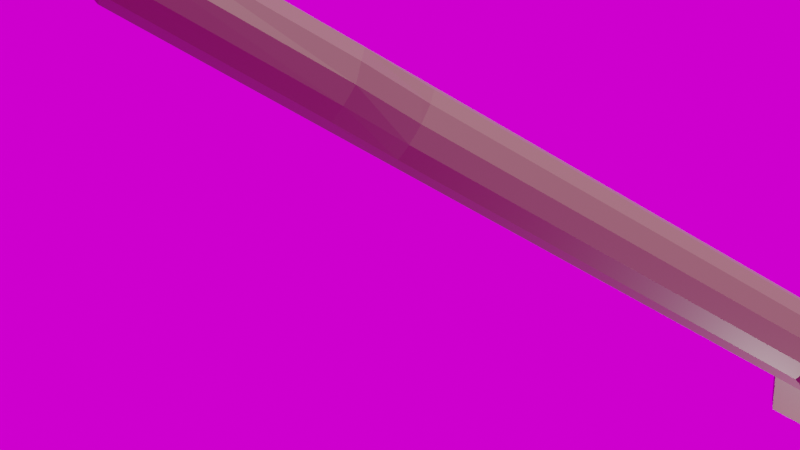 # Source: RachitaJain_500063516_Exp7.blend  (saved by Blender 2.83.20; exported with 4.5.12 LTS)
import bpy
from mathutils import Matrix  # noqa: F401  (used for matrix-valued properties, if any)

bpy.ops.wm.read_factory_settings(use_empty=True)
scene = bpy.context.scene
scene.name = 'Scene'

# ---- collections
col_collection = bpy.data.collections.new('Collection'); scene.collection.children.link(col_collection)

# ---- images (referenced by path relative to the original .blend; pixels are not part of the script)
import os
ASSET_DIR = os.environ.get("B2B_ASSET_DIR", "")  # directory of the original .blend (textures are referenced by path, not embedded)
HERE = os.path.dirname(os.path.abspath(__file__))  # packed textures are extracted next to this script under _unpacked/

def load_image(name, relpath, width, height, colorspace="sRGB"):
    """Load a texture the original file referenced (path relative to the .blend, or extracted next to this script)."""
    p = next((c for c in (os.path.join(HERE, relpath), os.path.join(ASSET_DIR, relpath)) if relpath and os.path.exists(c)), "")
    if p:
        img = bpy.data.images.load(p, check_existing=True)
        img.name = name
    else:  # same state as the original file: an image datablock whose file is absent (Cycles renders it pink)
        img = bpy.data.images.new(name, width, height)
        img.source = "FILE"
        img.filepath = "//" + (relpath or name)
    img.colorspace_settings.name = colorspace
    return img
img_background_jpg = load_image('background.jpg', 'background.jpg', 1024, 1024, 'sRGB')

# ---- materials (node trees are filled in below, after node groups)
mat_material_001 = bpy.data.materials.new('Material.001')
mat_material_001.use_transparent_shadow = False
mat_material_002 = bpy.data.materials.new('Material.002')
mat_material_002.use_transparent_shadow = False

# ---- material node trees
mat_material_001.use_nodes = True; mat_material_001.node_tree.nodes.clear()
_N = mat_material_001.node_tree.nodes; _L = mat_material_001.node_tree.links
n0 = _N.new('ShaderNodeBsdfPrincipled'); n0.name = 'Principled BSDF'; n0.location = (10, 300)
n0.distribution = 'GGX'
n0.subsurface_method = 'BURLEY'
n0.inputs[0].default_value = (0.143, 0.09453, 0.05714, 1.0)
n0.inputs[3].default_value = 1.45
n0.inputs[27].default_value = (0.0, 0.0, 0.0, 1.0)
n0.inputs[28].default_value = 1.0
n1 = _N.new('ShaderNodeOutputMaterial'); n1.name = 'Material Output'; n1.location = (300, 300)
_L.new(n0.outputs[0], n1.inputs[0])
n1.is_active_output = True
mat_material_002.use_nodes = True; mat_material_002.node_tree.nodes.clear()
_N = mat_material_002.node_tree.nodes; _L = mat_material_002.node_tree.links
n0 = _N.new('ShaderNodeTexGradient'); n0.name = 'Gradient Texture'; n0.location = (7, 258)
n0.gradient_type = 'QUADRATIC_SPHERE'
n1 = _N.new('ShaderNodeTexCoord'); n1.name = 'Texture Coordinate'; n1.location = (-723, 303)
n2 = _N.new('ShaderNodeMapping'); n2.name = 'Mapping'; n2.location = (-283, 320)
n2.width = 240
n2.inputs[1].default_value = (3.0, 3.0, 3.0)
n2.inputs[3].default_value = (-3.0, -3.0, -3.0)
n3 = _N.new('ShaderNodeMath'); n3.name = 'Math'; n3.location = (227, 224)
n3.operation = 'MULTIPLY'
n3.inputs[1].default_value = 220.0
n3.inputs[2].default_value = 0.0
n4 = _N.new('ShaderNodeOutputMaterial'); n4.name = 'Material Output'; n4.location = (953, 278)
n5 = _N.new('ShaderNodeVolumePrincipled'); n5.name = 'Principled Volume'; n5.location = (509, 303)
n5.inputs[0].default_value = (0.5, 0.3776, 0.03548, 1.0)
n6 = _N.new('ShaderNodeVectorMath'); n6.name = 'Vector Math'; n6.location = (-503, 271)
n7 = _N.new('ShaderNodeTexNoise'); n7.name = 'Noise Texture'; n7.location = (-663, 45)
n7.noise_dimensions = '4D'
n7.inputs[2].default_value = 7.0
n8 = _N.new('ShaderNodeObjectInfo'); n8.name = 'Object Info'; n8.location = (-871, 7)
_L.new(n0.outputs[0], n3.inputs[0])
_L.new(n2.outputs[0], n0.inputs[0])
_L.new(n1.outputs[0], n6.inputs[0])
_L.new(n5.outputs[0], n4.inputs[1])
_L.new(n3.outputs[0], n5.inputs[2])
_L.new(n6.outputs[0], n2.inputs[0])
_L.new(n7.outputs[0], n6.inputs[1])
_L.new(n8.outputs[0], n7.inputs[1])
n4.is_active_output = True

# ---- world
world_world_001 = bpy.data.worlds.new('World.001'); scene.world = world_world_001
world_world_001.use_nodes = True; world_world_001.node_tree.nodes.clear()
_N = world_world_001.node_tree.nodes; _L = world_world_001.node_tree.links
n0 = _N.new('ShaderNodeTexEnvironment'); n0.name = 'Environment Texture'; n0.location = (-32, 262)
n0.image = img_background_jpg
n0.interpolation = 'Closest'
n1 = _N.new('ShaderNodeOutputWorld'); n1.name = 'World Output'; n1.location = (300, 300)
_L.new(n0.outputs[0], n1.inputs[0])
n1.is_active_output = True
world_world_001.use_sun_shadow = False
world_world_001.sun_shadow_jitter_overblur = 0.0

# ---- cameras
cam_camera = bpy.data.cameras.new('Camera')
cam_camera.clip_end = 100.0
cam_camera.ortho_scale = 7.314

# ---- lights
light_light = bpy.data.lights.new('Light', 'POINT')
light_light.transmission_factor = 0.0
light_light.energy = 1000.0
light_light.shadow_soft_size = 0.1
light_light.shadow_maximum_resolution = 0.006
light_light.use_absolute_resolution = True
light_sun = bpy.data.lights.new('Sun', 'SUN')
light_sun.transmission_factor = 0.0
light_sun.energy = 3.0
light_sun.shadow_soft_size = 0.125
light_sun_001 = bpy.data.lights.new('Sun.001', 'SUN')
light_sun_001.transmission_factor = 0.0
light_sun_001.energy = 3.0
light_sun_001.shadow_soft_size = 0.125

# ---- meshes
me_cone_001 = bpy.data.meshes.new('Cone.001')
me_cone_001.from_pydata([(0.0, 1.0, -1.0), (0.5, 0.866, -1.0), (0.866, 0.5, -1.0), (1.0, -4.371e-08, -1.0), (0.866, -0.5, -1.0), (0.5, -0.866, -1.0), (0.0, 0.0, 1.0), (1.51e-07, -1.0, -1.0), (-0.5, -0.866, -1.0), (-0.866, -0.5, -1.0), (-1.0, -4.649e-07, -1.0), (-0.866, 0.5, -1.0), (-0.5, 0.866, -1.0), (3.725e-07, 0.9368, -5.425), (0.5, 0.8113, -5.425), (0.866, 0.4684, -5.425), (1.0, -4.428e-08, -5.425), (0.866, -0.4684, -5.425), (0.5, -0.8113, -5.425), (5.215e-07, -0.9368, -5.425), (-0.5, -0.866, -5.332), (-0.866, -0.5, -5.332), (-1.0, -4.649e-07, -5.332), (-0.866, 0.5, -5.332), (-0.5, 0.866, -5.332), (1.937e-07, 0.6754, -6.843), (0.5, 0.5849, -6.843), (0.866, 0.3377, -6.843), (1.0, -7.767e-08, -6.843), (0.866, -0.3377, -6.843), (0.5, -0.5849, -6.843), (3.427e-07, -0.6754, -6.843), (-0.5, -0.5849, -6.843), (-0.866, -0.3377, -6.843), (-1.0, -3.621e-07, -6.843), (-0.866, 0.3377, -6.843), (-0.5, 0.5849, -6.843), (2.575e-06, 0.6754, -16.26), (0.5, 0.5849, -16.26), (0.866, 0.3377, -16.26), (1.0, -7.767e-08, -16.26), (0.866, -0.3377, -16.26), (0.5, -0.5849, -16.26), (2.724e-06, -0.6754, -16.26), (-0.5, -0.5849, -16.26), (-0.866, -0.3377, -16.26), (-1.0, -3.621e-07, -16.26), (-0.866, 0.3377, -16.26), (-0.5, 0.5849, -16.26), (-3.587e-06, 0.6754, -22.35), (0.5, 0.5849, -22.35), (0.866, 0.3377, -22.35), (1.0, -7.767e-08, -22.35), (0.866, -0.3377, -22.35), (0.5, -0.5849, -22.35), (-3.438e-06, -0.6754, -22.35), (-0.5, -0.5849, -22.35), (-0.866, -0.3377, -22.35), (-1.0, -3.621e-07, -22.35), (-0.866, 0.3377, -22.35), (-0.5, 0.5849, -22.35), (1.623, -1.178, -17.17), (1.367, -1.351, -17.17), (1.623, -1.178, -21.44), (1.367, -1.351, -21.44), (1.367, 1.351, -17.17), (1.623, 1.178, -17.17), (1.367, 1.351, -21.44), (1.623, 1.178, -21.44), (-1.623, 1.178, -17.17), (-1.367, 1.351, -17.17), (-1.623, 1.178, -21.44), (-1.367, 1.351, -21.44), (-1.367, -1.351, -17.17), (-1.623, -1.178, -17.17), (-1.367, -1.351, -21.44), (-1.623, -1.178, -21.44), (-3.01e-06, 0.6754, -22.92), (0.5, 0.5849, -22.92), (0.866, 0.3377, -22.92), (1.0, -7.767e-08, -22.92), (0.866, -0.3377, -22.92), (0.5, -0.5849, -22.92), (-2.861e-06, -0.6754, -22.92), (-0.5, -0.5849, -22.92), (-0.866, -0.3377, -22.92), (-1.0, -3.621e-07, -22.92), (-0.866, 0.3377, -22.92), (-0.5, 0.5849, -22.92), (-3.062e-06, 0.5766, -22.96), (0.4268, 0.4993, -22.96), (0.7393, 0.2883, -22.96), (0.8537, -9.247e-08, -22.96), (0.7393, -0.2883, -22.96), (0.4268, -0.4993, -22.96), (-2.935e-06, -0.5766, -22.96), (-0.4268, -0.4993, -22.96), (-0.7393, -0.2883, -22.96), (-0.8537, -3.353e-07, -22.96), (-0.7393, 0.2883, -22.96), (-0.4268, 0.4993, -22.96), (-9.403e-06, 0.5766, -9.26), (0.4268, 0.4993, -9.26), (0.7393, 0.2883, -9.26), (0.8536, -9.247e-08, -9.26), (0.7393, -0.2883, -9.26), (0.4268, -0.4993, -9.26), (-9.276e-06, -0.5766, -9.26), (-0.4268, -0.4993, -9.26), (-0.7393, -0.2883, -9.26), (-0.8537, -3.353e-07, -9.26), (-0.7393, 0.2883, -9.26), (-0.4268, 0.4993, -9.26)], [], [(0, 6, 1), (1, 6, 2), (2, 6, 3), (3, 6, 4), (4, 6, 5), (5, 6, 7), (7, 6, 8), (8, 6, 9), (9, 6, 10), (10, 6, 11), (11, 6, 12), (12, 6, 0), (0, 1, 14, 13), (16, 17, 29, 28), (3, 4, 17, 16), (7, 8, 20, 19), (9, 10, 22, 21), (11, 12, 24, 23), (2, 3, 16, 15), (5, 7, 19, 18), (4, 5, 18, 17), (8, 9, 21, 20), (12, 0, 13, 24), (10, 11, 23, 22), (1, 2, 15, 14), (29, 30, 42, 41), (23, 24, 36, 35), (13, 14, 26, 25), (20, 21, 33, 32), (17, 18, 30, 29), (24, 13, 25, 36), (14, 15, 27, 26), (21, 22, 34, 33), (18, 19, 31, 30), (15, 16, 28, 27), (22, 23, 35, 34), (19, 20, 32, 31), (57, 56, 75, 76), (36, 25, 37, 48), (26, 27, 39, 38), (33, 34, 46, 45), (30, 31, 43, 42), (27, 28, 40, 39), (34, 35, 47, 46), (31, 32, 44, 43), (28, 29, 41, 40), (35, 36, 48, 47), (25, 26, 38, 37), (32, 33, 45, 44), (52, 53, 81, 80), (42, 54, 64, 62), (48, 37, 49, 60), (39, 51, 68, 66), (45, 46, 58, 57), (42, 43, 55, 54), (39, 40, 52, 51), (46, 47, 59, 58), (43, 44, 56, 55), (40, 41, 53, 52), (59, 47, 69, 71), (37, 38, 50, 49), (61, 62, 64, 63), (54, 53, 63, 64), (53, 41, 61, 63), (41, 42, 62, 61), (65, 66, 68, 67), (51, 50, 67, 68), (38, 39, 66, 65), (50, 38, 65, 67), (69, 70, 72, 71), (60, 59, 71, 72), (47, 48, 70, 69), (48, 60, 72, 70), (73, 74, 76, 75), (44, 45, 74, 73), (45, 57, 76, 74), (56, 44, 73, 75), (79, 80, 92, 91), (59, 60, 88, 87), (49, 50, 78, 77), (56, 57, 85, 84), (53, 54, 82, 81), (60, 49, 77, 88), (50, 51, 79, 78), (57, 58, 86, 85), (54, 55, 83, 82), (51, 52, 80, 79), (58, 59, 87, 86), (55, 56, 84, 83), (94, 95, 107, 106), (86, 87, 99, 98), (83, 84, 96, 95), (80, 81, 93, 92), (87, 88, 100, 99), (77, 78, 90, 89), (84, 85, 97, 96), (81, 82, 94, 93), (88, 77, 89, 100), (78, 79, 91, 90), (85, 86, 98, 97), (82, 83, 95, 94), (101, 102, 103, 104, 105, 106, 107, 108, 109, 110, 111, 112), (91, 92, 104, 103), (98, 99, 111, 110), (95, 96, 108, 107), (92, 93, 105, 104), (99, 100, 112, 111), (89, 90, 102, 101), (96, 97, 109, 108), (93, 94, 106, 105), (100, 89, 101, 112), (90, 91, 103, 102), (97, 98, 110, 109)])
_uv = me_cone_001.uv_layers.new(name='UVMap')
_uv.uv.foreach_set('vector', [0.25, 0.49, 0.25, 0.25, 0.37, 0.4578, 0.37, 0.4578, 0.25, 0.25, 0.4578, 0.37, 0.4578, 0.37, 0.25, 0.25, 0.49, 0.25, 0.49, 0.25, 0.25, 0.25, 0.4578, 0.13, 0.4578, 0.13, 0.25, 0.25, 0.37, 0.04215, 0.37, 0.04215, 0.25, 0.25, 0.25, 0.01, 0.25, 0.01, 0.25, 0.25, 0.13, 0.04215, 0.13, 0.04215, 0.25, 0.25, 0.04215, 0.13, 0.04215, 0.13, 0.25, 0.25, 0.01, 0.25, 0.01, 0.25, 0.25, 0.25, 0.04215, 0.37, 0.04215, 0.37, 0.25, 0.25, 0.13, 0.4578, 0.13, 0.4578, 0.25, 0.25, 0.25, 0.49, 0.25, 0.49, 0.37, 0.4578, 0.37, 0.4578, 0.25, 0.49, 0.49, 0.25, 0.4578, 0.13, 0.4578, 0.13, 0.49, 0.25, 0.49, 0.25, 0.4578, 0.13, 0.4578, 0.13, 0.49, 0.25, 0.25, 0.01, 0.13, 0.04215, 0.13, 0.04215, 0.25, 0.01, 0.04215, 0.13, 0.01, 0.25, 0.01, 0.25, 0.04215, 0.13, 0.04215, 0.37, 0.13, 0.4578, 0.13, 0.4578, 0.04215, 0.37, 0.4578, 0.37, 0.49, 0.25, 0.49, 0.25, 0.4578, 0.37, 0.37, 0.04215, 0.25, 0.01, 0.25, 0.01, 0.37, 0.04215, 0.4578, 0.13, 0.37, 0.04215, 0.37, 0.04215, 0.4578, 0.13, 0.13, 0.04215, 0.04215, 0.13, 0.04215, 0.13, 0.13, 0.04215, 0.13, 0.4578, 0.25, 0.49, 0.25, 0.49, 0.13, 0.4578, 0.01, 0.25, 0.04215, 0.37, 0.04215, 0.37, 0.01, 0.25, 0.37, 0.4578, 0.4578, 0.37, 0.4578, 0.37, 0.37, 0.4578, 0.4578, 0.13, 0.37, 0.04215, 0.37, 0.04215, 0.4578, 0.13, 0.04215, 0.37, 0.13, 0.4578, 0.13, 0.4578, 0.04215, 0.37, 0.25, 0.49, 0.37, 0.4578, 0.37, 0.4578, 0.25, 0.49, 0.13, 0.04215, 0.04215, 0.13, 0.04215, 0.13, 0.13, 0.04215, 0.4578, 0.13, 0.37, 0.04215, 0.37, 0.04215, 0.4578, 0.13, 0.13, 0.4578, 0.25, 0.49, 0.25, 0.49, 0.13, 0.4578, 0.37, 0.4578, 0.4578, 0.37, 0.4578, 0.37, 0.37, 0.4578, 0.04215, 0.13, 0.01, 0.25, 0.01, 0.25, 0.04215, 0.13, 0.37, 0.04215, 0.25, 0.01, 0.25, 0.01, 0.37, 0.04215, 0.4578, 0.37, 0.49, 0.25, 0.49, 0.25, 0.4578, 0.37, 0.01, 0.25, 0.04215, 0.37, 0.04215, 0.37, 0.01, 0.25, 0.25, 0.01, 0.13, 0.04215, 0.13, 0.04215, 0.25, 0.01, 0.5422, 0.13, 0.63, 0.04215, 0.63, 0.04215, 0.5422, 0.13, 0.13, 0.4578, 0.25, 0.49, 0.25, 0.49, 0.13, 0.4578, 0.37, 0.4578, 0.4578, 0.37, 0.4578, 0.37, 0.37, 0.4578, 0.04215, 0.13, 0.01, 0.25, 0.01, 0.25, 0.04215, 0.13, 0.37, 0.04215, 0.25, 0.01, 0.25, 0.01, 0.37, 0.04215, 0.4578, 0.37, 0.49, 0.25, 0.49, 0.25, 0.4578, 0.37, 0.01, 0.25, 0.04215, 0.37, 0.04215, 0.37, 0.01, 0.25, 0.25, 0.01, 0.13, 0.04215, 0.13, 0.04215, 0.25, 0.01, 0.49, 0.25, 0.4578, 0.13, 0.4578, 0.13, 0.49, 0.25, 0.04215, 0.37, 0.13, 0.4578, 0.13, 0.4578, 0.04215, 0.37, 0.25, 0.49, 0.37, 0.4578, 0.37, 0.4578, 0.25, 0.49, 0.13, 0.04215, 0.04215, 0.13, 0.04215, 0.13, 0.13, 0.04215, 0.49, 0.25, 0.4578, 0.13, 0.4578, 0.13, 0.49, 0.25, 0.37, 0.04215, 0.37, 0.04215, 0.37, 0.04215, 0.37, 0.04215, 0.13, 0.4578, 0.25, 0.49, 0.25, 0.49, 0.13, 0.4578, 0.4578, 0.37, 0.4578, 0.37, 0.4578, 0.37, 0.4578, 0.37, 0.04215, 0.13, 0.01, 0.25, 0.01, 0.25, 0.04215, 0.13, 0.37, 0.04215, 0.25, 0.01, 0.25, 0.01, 0.37, 0.04215, 0.4578, 0.37, 0.49, 0.25, 0.49, 0.25, 0.4578, 0.37, 0.01, 0.25, 0.04215, 0.37, 0.04215, 0.37, 0.01, 0.25, 0.25, 0.01, 0.13, 0.04215, 0.13, 0.04215, 0.25, 0.01, 0.49, 0.25, 0.4578, 0.13, 0.4578, 0.13, 0.49, 0.25, 0.04215, 0.37, 0.04215, 0.37, 0.04215, 0.37, 0.04215, 0.37, 0.25, 0.49, 0.37, 0.4578, 0.37, 0.4578, 0.25, 0.49, 0.4578, 0.13, 0.37, 0.04215, 0.37, 0.04215, 0.4578, 0.13, 0.87, 0.04215, 0.9578, 0.13, 0.9578, 0.13, 0.87, 0.04215, 0.4578, 0.13, 0.4578, 0.13, 0.4578, 0.13, 0.4578, 0.13, 0.4578, 0.13, 0.37, 0.04215, 0.37, 0.04215, 0.4578, 0.13, 0.37, 0.4578, 0.4578, 0.37, 0.4578, 0.37, 0.37, 0.4578, 0.9578, 0.37, 0.87, 0.4578, 0.87, 0.4578, 0.9578, 0.37, 0.37, 0.4578, 0.4578, 0.37, 0.4578, 0.37, 0.37, 0.4578, 0.37, 0.4578, 0.37, 0.4578, 0.37, 0.4578, 0.37, 0.4578, 0.04215, 0.37, 0.13, 0.4578, 0.13, 0.4578, 0.04215, 0.37, 0.63, 0.4578, 0.5422, 0.37, 0.5422, 0.37, 0.63, 0.4578, 0.04215, 0.37, 0.13, 0.4578, 0.13, 0.4578, 0.04215, 0.37, 0.13, 0.4578, 0.13, 0.4578, 0.13, 0.4578, 0.13, 0.4578, 0.13, 0.04215, 0.04215, 0.13, 0.04215, 0.13, 0.13, 0.04215, 0.13, 0.04215, 0.04215, 0.13, 0.04215, 0.13, 0.13, 0.04215, 0.04215, 0.13, 0.04215, 0.13, 0.04215, 0.13, 0.04215, 0.13, 0.13, 0.04215, 0.13, 0.04215, 0.13, 0.04215, 0.13, 0.04215, 0.4578, 0.37, 0.49, 0.25, 0.49, 0.25, 0.4578, 0.37, 0.5422, 0.37, 0.63, 0.4578, 0.63, 0.4578, 0.5422, 0.37, 0.25, 0.49, 0.37, 0.4578, 0.37, 0.4578, 0.25, 0.49, 0.63, 0.04215, 0.5422, 0.13, 0.5422, 0.13, 0.63, 0.04215, 0.9578, 0.13, 0.87, 0.04215, 0.87, 0.04215, 0.9578, 0.13, 0.13, 0.4578, 0.25, 0.49, 0.25, 0.49, 0.13, 0.4578, 0.87, 0.4578, 0.9578, 0.37, 0.9578, 0.37, 0.87, 0.4578, 0.04215, 0.13, 0.01, 0.25, 0.01, 0.25, 0.04215, 0.13, 0.37, 0.04215, 0.25, 0.01, 0.25, 0.01, 0.37, 0.04215, 0.4578, 0.37, 0.49, 0.25, 0.49, 0.25, 0.4578, 0.37, 0.01, 0.25, 0.04215, 0.37, 0.04215, 0.37, 0.01, 0.25, 0.25, 0.01, 0.13, 0.04215, 0.13, 0.04215, 0.25, 0.01, 0.37, 0.04215, 0.25, 0.01, 0.25, 0.01, 0.37, 0.04215, 0.01, 0.25, 0.04215, 0.37, 0.04215, 0.37, 0.01, 0.25, 0.25, 0.01, 0.13, 0.04215, 0.13, 0.04215, 0.25, 0.01, 0.49, 0.25, 0.4578, 0.13, 0.4578, 0.13, 0.49, 0.25, 0.5422, 0.37, 0.63, 0.4578, 0.63, 0.4578, 0.5422, 0.37, 0.25, 0.49, 0.37, 0.4578, 0.37, 0.4578, 0.25, 0.49, 0.63, 0.04215, 0.5422, 0.13, 0.5422, 0.13, 0.63, 0.04215, 0.9578, 0.13, 0.87, 0.04215, 0.87, 0.04215, 0.9578, 0.13, 0.13, 0.4578, 0.25, 0.49, 0.25, 0.49, 0.13, 0.4578, 0.87, 0.4578, 0.9578, 0.37, 0.9578, 0.37, 0.87, 0.4578, 0.04215, 0.13, 0.01, 0.25, 0.01, 0.25, 0.04215, 0.13, 0.37, 0.04215, 0.25, 0.01, 0.25, 0.01, 0.37, 0.04215, 0.75, 0.49, 0.87, 0.4578, 0.9578, 0.37, 0.99, 0.25, 0.9578, 0.13, 0.87, 0.04215, 0.75, 0.01, 0.63, 0.04215, 0.5422, 0.13, 0.51, 0.25, 0.5422, 0.37, 0.63, 0.4578, 0.4578, 0.37, 0.49, 0.25, 0.49, 0.25, 0.4578, 0.37, 0.01, 0.25, 0.04215, 0.37, 0.04215, 0.37, 0.01, 0.25, 0.25, 0.01, 0.13, 0.04215, 0.13, 0.04215, 0.25, 0.01, 0.49, 0.25, 0.4578, 0.13, 0.4578, 0.13, 0.49, 0.25, 0.5422, 0.37, 0.63, 0.4578, 0.63, 0.4578, 0.5422, 0.37, 0.25, 0.49, 0.37, 0.4578, 0.37, 0.4578, 0.25, 0.49, 0.63, 0.04215, 0.5422, 0.13, 0.5422, 0.13, 0.63, 0.04215, 0.9578, 0.13, 0.87, 0.04215, 0.87, 0.04215, 0.9578, 0.13, 0.13, 0.4578, 0.25, 0.49, 0.25, 0.49, 0.13, 0.4578, 0.87, 0.4578, 0.9578, 0.37, 0.9578, 0.37, 0.87, 0.4578, 0.04215, 0.13, 0.01, 0.25, 0.01, 0.25, 0.04215, 0.13])
me_cone_001.materials.append(mat_material_001)
me_cone_001.use_remesh_fix_poles = True
me_cone_001.use_remesh_preserve_attributes = False
me_cone_001.use_mirror_vertex_groups = False
me_cone_001.update()
me_cube_001 = bpy.data.meshes.new('Cube.001')
me_cube_001.from_pydata([(-1.0, -1.0, -1.0), (-1.0, -1.0, 1.0), (-1.0, 1.0, -1.0), (-1.0, 1.0, 1.0), (1.0, -1.0, -1.0), (1.0, -1.0, 1.0), (1.0, 1.0, -1.0), (1.0, 1.0, 1.0)], [], [(0, 1, 3, 2), (2, 3, 7, 6), (6, 7, 5, 4), (4, 5, 1, 0), (2, 6, 4, 0), (7, 3, 1, 5)])
_uv = me_cube_001.uv_layers.new(name='UVMap')
_uv.uv.foreach_set('vector', [0.375, 0.0, 0.625, 0.0, 0.625, 0.25, 0.375, 0.25, 0.375, 0.25, 0.625, 0.25, 0.625, 0.5, 0.375, 0.5, 0.375, 0.5, 0.625, 0.5, 0.625, 0.75, 0.375, 0.75, 0.375, 0.75, 0.625, 0.75, 0.625, 1.0, 0.375, 1.0, 0.125, 0.5, 0.375, 0.5, 0.375, 0.75, 0.125, 0.75, 0.625, 0.5, 0.875, 0.5, 0.875, 0.75, 0.625, 0.75])
me_cube_001.materials.append(mat_material_002)
me_cube_001.use_remesh_fix_poles = True
me_cube_001.use_remesh_preserve_attributes = False
me_cube_001.use_mirror_vertex_groups = False
me_cube_001.update()

# ---- curves / text
cu_beziercurve_001 = bpy.data.curves.new('BezierCurve.001', 'CURVE')
cu_beziercurve_001.dimensions = '3D'
_sp = cu_beziercurve_001.splines.new('BEZIER'); _sp.bezier_points.add(1)
_sp.bezier_points.foreach_set('co', [-1.0, 0.0, -5.875e-07, 1.0, 0.0, -5.875e-07])
_sp.bezier_points.foreach_set('handle_left', [-1.5, 3.457, -5.875e-07, -0.02167, 0.0, -5.875e-07])
_sp.bezier_points.foreach_set('handle_right', [-0.5, -3.457, -5.875e-07, 4.574, 0.0, -5.875e-07])
for _p, _l, _r in zip(_sp.bezier_points, ['ALIGNED', 'ALIGNED'], ['ALIGNED', 'ALIGNED']): _p.handle_left_type = _l; _p.handle_right_type = _r
_sp.order_u = 0
_sp.order_v = 0
cu_beziercurve_001.use_path = True
cu_beziercurve_001.use_path_clamp = True
cu_beziercurve_001.fill_mode = 'FULL'

# ---- objects
ob_light = bpy.data.objects.new('Light', light_light)
ob_camera = bpy.data.objects.new('Camera', cam_camera)
ob_missile = bpy.data.objects.new('Missile', me_cone_001)
ob_clouds = bpy.data.objects.new('Clouds', me_cube_001)
ob_sun = bpy.data.objects.new('Sun', light_sun)
ob_sun_001 = bpy.data.objects.new('Sun.001', light_sun_001)
ob_beziercurve = bpy.data.objects.new('BezierCurve', cu_beziercurve_001)

# ---- transforms, parenting, visibility, modifiers, constraints
ob_light.location = (4.076, 4.038, -7.399)
ob_light.rotation_euler = (0.6503, 0.05522, 1.866)
ob_light.lock_rotations_4d = False
ob_light.empty_display_type = 'ARROWS'
ob_light.color = (0.0, 0.0, 0.0, 0.0)
ob_light.lineart.crease_threshold = 0.0
ob_camera.location = (7.359, -6.926, 4.958)
ob_camera.rotation_euler = (1.109, 0.0, 0.8149)
ob_camera.lock_rotations_4d = False
ob_camera.empty_display_type = 'ARROWS'
ob_camera.color = (0.0, 0.0, 0.0, 0.0)
ob_camera.display_type = 'WIRE'
ob_camera.lineart.crease_threshold = 0.0
ob_missile.location = (-4.281, -1.044, 2.38)
ob_missile.rotation_euler = (0.6247, 0.874, -1.547)
ob_missile.scale = (0.5493, 0.6721, 0.6575)
ob_missile.lineart.crease_threshold = 0.0
ob_clouds.location = (-0.6253, 16.0, -11.55)
ob_clouds.scale = (0.9753, 2.171, 2.267)
ob_clouds.lineart.crease_threshold = 0.0
ob_sun.location = (-0.8167, 16.0, -11.34)
ob_sun.scale = (0.3123, 0.3212, 0.3123)
ob_sun.lineart.crease_threshold = 0.0
ob_sun_001.location = (0.2738, 17.87, -11.34)
ob_sun_001.lineart.crease_threshold = 0.0
ob_beziercurve.location = (-0.8167, 0.6619, -1.148)
ob_beziercurve.lineart.crease_threshold = 0.0

# ---- collection membership
col_collection.objects.link(ob_light)
col_collection.objects.link(ob_camera)
col_collection.objects.link(ob_missile)
col_collection.objects.link(ob_clouds)
col_collection.objects.link(ob_sun)
col_collection.objects.link(ob_sun_001)
col_collection.objects.link(ob_beziercurve)

# ---- scene / render settings (as saved in the file)
scene.camera = ob_camera
scene.frame_start = 1; scene.frame_end = 250; scene.frame_set(1)
scene.render.engine = 'BLENDER_EEVEE_NEXT'
scene.cycles.use_denoising = False
scene.cycles.samples = 128
scene.cycles.sampling_pattern = 'TABULATED_SOBOL'
scene.cycles.use_adaptive_sampling = False
scene.cycles.use_light_tree = False
scene.eevee.volumetric_tile_size = '2'
scene.eevee.use_volumetric_shadows = True
scene.view_settings.view_transform = 'Filmic'
bpy.context.view_layer.update()
